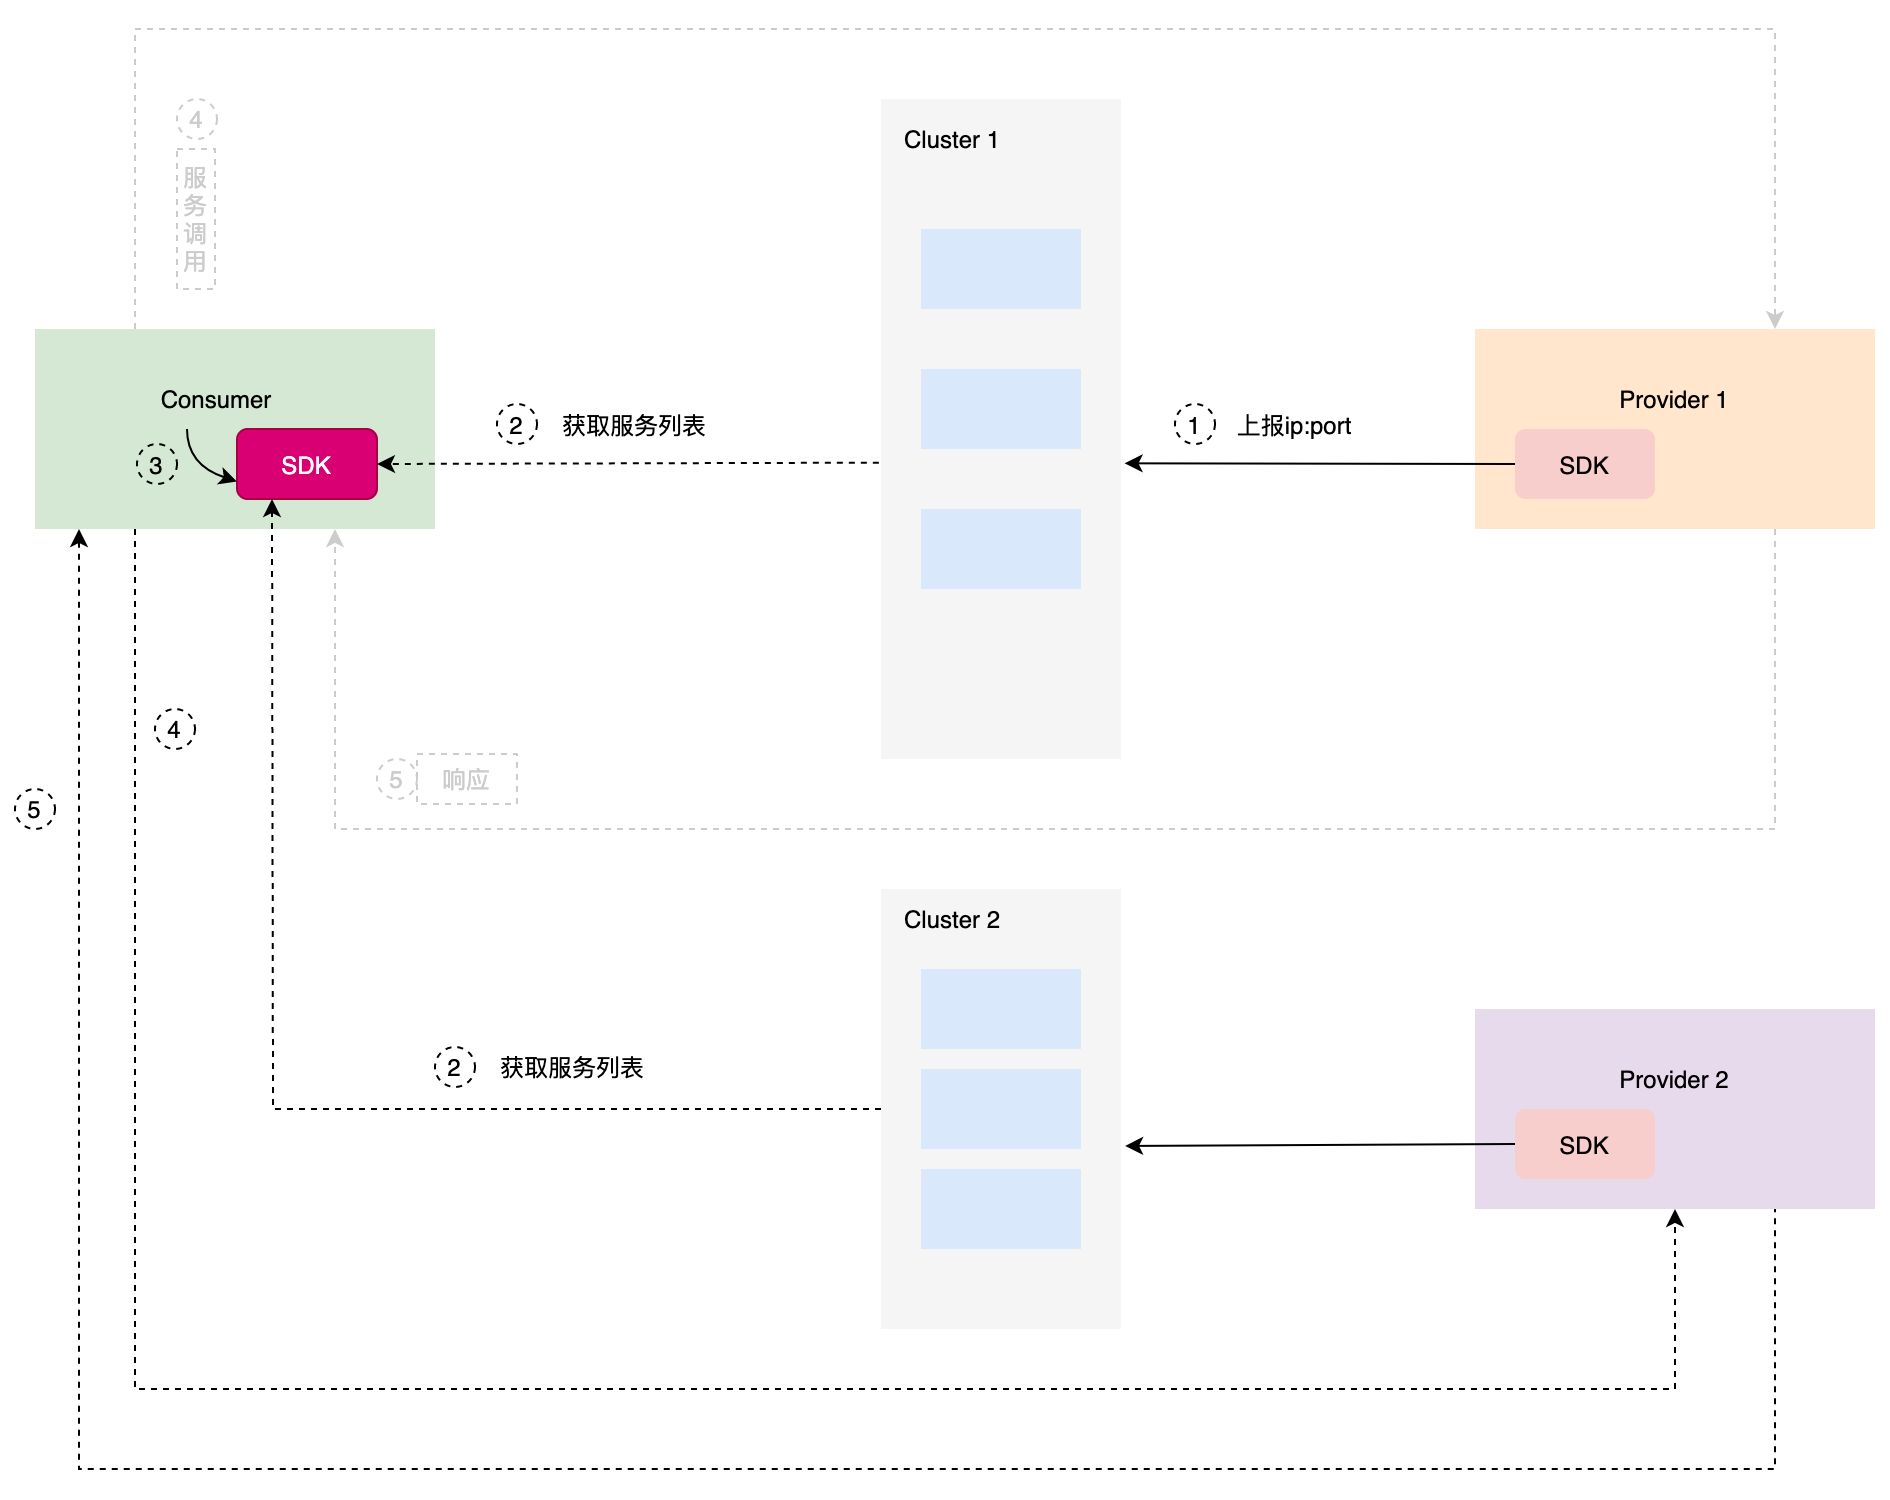

The diagram above was exported from draw.io. Its source (the exported page's mxGraphModel, read from the mxfile embedded in the PNG):
<mxGraphModel dx="2233" dy="728" grid="1" gridSize="10" guides="1" tooltips="1" connect="1" arrows="1" fold="1" page="1" pageScale="1" pageWidth="827" pageHeight="1169" math="0" shadow="0">
  <root>
    <mxCell id="0" />
    <mxCell id="1" parent="0" />
    <mxCell id="X7qGMK9cB8R1yC2NZc6N-1" value="" style="rounded=0;whiteSpace=wrap;html=1;fillColor=#ffe6cc;strokeColor=none;" parent="1" vertex="1">
      <mxGeometry x="660" y="430" width="200" height="100" as="geometry" />
    </mxCell>
    <mxCell id="X7qGMK9cB8R1yC2NZc6N-2" value="SDK" style="rounded=1;whiteSpace=wrap;html=1;fillColor=#f8cecc;strokeColor=none;" parent="1" vertex="1">
      <mxGeometry x="680" y="480" width="70" height="35" as="geometry" />
    </mxCell>
    <mxCell id="X7qGMK9cB8R1yC2NZc6N-3" value="" style="rounded=0;whiteSpace=wrap;html=1;fillColor=#f5f5f5;strokeColor=none;fontColor=#333333;" parent="1" vertex="1">
      <mxGeometry x="363" y="315" width="120" height="330" as="geometry" />
    </mxCell>
    <mxCell id="X7qGMK9cB8R1yC2NZc6N-4" value="" style="rounded=0;whiteSpace=wrap;html=1;fillColor=#dae8fc;strokeColor=none;" parent="1" vertex="1">
      <mxGeometry x="383" y="380" width="80" height="40" as="geometry" />
    </mxCell>
    <mxCell id="X7qGMK9cB8R1yC2NZc6N-5" value="" style="rounded=0;whiteSpace=wrap;html=1;fillColor=#dae8fc;strokeColor=none;" parent="1" vertex="1">
      <mxGeometry x="383" y="450" width="80" height="40" as="geometry" />
    </mxCell>
    <mxCell id="X7qGMK9cB8R1yC2NZc6N-6" value="" style="rounded=0;whiteSpace=wrap;html=1;fillColor=#dae8fc;strokeColor=none;" parent="1" vertex="1">
      <mxGeometry x="383" y="520" width="80" height="40" as="geometry" />
    </mxCell>
    <mxCell id="X7qGMK9cB8R1yC2NZc6N-7" value="Cluster 1" style="text;html=1;strokeColor=none;fillColor=none;align=center;verticalAlign=middle;whiteSpace=wrap;rounded=0;" parent="1" vertex="1">
      <mxGeometry x="369" y="320" width="60" height="30" as="geometry" />
    </mxCell>
    <mxCell id="X7qGMK9cB8R1yC2NZc6N-8" value="Provider 1" style="text;html=1;strokeColor=none;fillColor=none;align=center;verticalAlign=middle;whiteSpace=wrap;rounded=0;" parent="1" vertex="1">
      <mxGeometry x="730" y="450" width="60" height="30" as="geometry" />
    </mxCell>
    <mxCell id="X7qGMK9cB8R1yC2NZc6N-9" value="" style="rounded=0;whiteSpace=wrap;html=1;fillColor=#d5e8d4;strokeColor=none;" parent="1" vertex="1">
      <mxGeometry x="-60" y="430" width="200" height="100" as="geometry" />
    </mxCell>
    <mxCell id="X7qGMK9cB8R1yC2NZc6N-10" value="SDK" style="rounded=1;whiteSpace=wrap;html=1;fillColor=#d80073;strokeColor=#A50040;fontColor=#ffffff;" parent="1" vertex="1">
      <mxGeometry x="41" y="480" width="70" height="35" as="geometry" />
    </mxCell>
    <mxCell id="X7qGMK9cB8R1yC2NZc6N-11" value="Consumer" style="text;html=1;strokeColor=none;fillColor=none;align=center;verticalAlign=middle;whiteSpace=wrap;rounded=0;" parent="1" vertex="1">
      <mxGeometry x="1" y="450" width="60" height="30" as="geometry" />
    </mxCell>
    <mxCell id="1PCaNUX1M2OfLm39Njzx-1" value="" style="endArrow=classic;html=1;rounded=0;exitX=0;exitY=0.5;exitDx=0;exitDy=0;entryX=1.015;entryY=0.552;entryDx=0;entryDy=0;entryPerimeter=0;strokeColor=#000000;" parent="1" source="X7qGMK9cB8R1yC2NZc6N-2" target="X7qGMK9cB8R1yC2NZc6N-3" edge="1">
      <mxGeometry width="50" height="50" relative="1" as="geometry">
        <mxPoint x="270" y="710" as="sourcePoint" />
        <mxPoint x="320" y="660" as="targetPoint" />
      </mxGeometry>
    </mxCell>
    <mxCell id="1PCaNUX1M2OfLm39Njzx-2" value="" style="endArrow=classic;html=1;rounded=0;exitX=-0.009;exitY=0.551;exitDx=0;exitDy=0;entryX=1;entryY=0.5;entryDx=0;entryDy=0;exitPerimeter=0;strokeColor=#000000;dashed=1;" parent="1" source="X7qGMK9cB8R1yC2NZc6N-3" target="X7qGMK9cB8R1yC2NZc6N-10" edge="1">
      <mxGeometry width="50" height="50" relative="1" as="geometry">
        <mxPoint x="579" y="507.5" as="sourcePoint" />
        <mxPoint x="496.48" y="508.14999999999986" as="targetPoint" />
      </mxGeometry>
    </mxCell>
    <mxCell id="1PCaNUX1M2OfLm39Njzx-3" value="" style="curved=1;endArrow=classic;html=1;rounded=0;exitX=0.25;exitY=1;exitDx=0;exitDy=0;entryX=0;entryY=0.75;entryDx=0;entryDy=0;" parent="1" source="X7qGMK9cB8R1yC2NZc6N-11" target="X7qGMK9cB8R1yC2NZc6N-10" edge="1">
      <mxGeometry width="50" height="50" relative="1" as="geometry">
        <mxPoint x="-29" y="630" as="sourcePoint" />
        <mxPoint x="21" y="580" as="targetPoint" />
        <Array as="points">
          <mxPoint x="16" y="498" />
        </Array>
      </mxGeometry>
    </mxCell>
    <mxCell id="1PCaNUX1M2OfLm39Njzx-4" value="" style="endArrow=classic;html=1;rounded=0;exitX=0.25;exitY=0;exitDx=0;exitDy=0;entryX=0.75;entryY=0;entryDx=0;entryDy=0;strokeColor=#CCCCCC;dashed=1;" parent="1" source="X7qGMK9cB8R1yC2NZc6N-9" target="X7qGMK9cB8R1yC2NZc6N-1" edge="1">
      <mxGeometry width="50" height="50" relative="1" as="geometry">
        <mxPoint x="371.9200000000001" y="506.83000000000015" as="sourcePoint" />
        <mxPoint x="260" y="507.5" as="targetPoint" />
        <Array as="points">
          <mxPoint x="-10" y="280" />
          <mxPoint x="810" y="280" />
        </Array>
      </mxGeometry>
    </mxCell>
    <mxCell id="1PCaNUX1M2OfLm39Njzx-7" value="" style="rounded=0;whiteSpace=wrap;html=1;fillColor=#E8DAED;strokeColor=none;" parent="1" vertex="1">
      <mxGeometry x="660" y="770" width="200" height="100" as="geometry" />
    </mxCell>
    <mxCell id="1PCaNUX1M2OfLm39Njzx-8" value="SDK" style="rounded=1;whiteSpace=wrap;html=1;fillColor=#f8cecc;strokeColor=none;" parent="1" vertex="1">
      <mxGeometry x="680" y="820" width="70" height="35" as="geometry" />
    </mxCell>
    <mxCell id="1PCaNUX1M2OfLm39Njzx-9" value="Provider 2" style="text;html=1;strokeColor=none;fillColor=none;align=center;verticalAlign=middle;whiteSpace=wrap;rounded=0;" parent="1" vertex="1">
      <mxGeometry x="730" y="790" width="60" height="30" as="geometry" />
    </mxCell>
    <mxCell id="1PCaNUX1M2OfLm39Njzx-10" value="" style="rounded=0;whiteSpace=wrap;html=1;fillColor=#f5f5f5;strokeColor=none;fontColor=#333333;" parent="1" vertex="1">
      <mxGeometry x="363" y="710" width="120" height="220" as="geometry" />
    </mxCell>
    <mxCell id="1PCaNUX1M2OfLm39Njzx-11" value="" style="rounded=0;whiteSpace=wrap;html=1;fillColor=#dae8fc;strokeColor=none;" parent="1" vertex="1">
      <mxGeometry x="383" y="750" width="80" height="40" as="geometry" />
    </mxCell>
    <mxCell id="1PCaNUX1M2OfLm39Njzx-12" value="" style="rounded=0;whiteSpace=wrap;html=1;fillColor=#dae8fc;strokeColor=none;" parent="1" vertex="1">
      <mxGeometry x="383" y="800" width="80" height="40" as="geometry" />
    </mxCell>
    <mxCell id="1PCaNUX1M2OfLm39Njzx-13" value="" style="rounded=0;whiteSpace=wrap;html=1;fillColor=#dae8fc;strokeColor=none;" parent="1" vertex="1">
      <mxGeometry x="383" y="850" width="80" height="40" as="geometry" />
    </mxCell>
    <mxCell id="1PCaNUX1M2OfLm39Njzx-14" value="Cluster 2" style="text;html=1;strokeColor=none;fillColor=none;align=center;verticalAlign=middle;whiteSpace=wrap;rounded=0;" parent="1" vertex="1">
      <mxGeometry x="369" y="710" width="60" height="30" as="geometry" />
    </mxCell>
    <mxCell id="1PCaNUX1M2OfLm39Njzx-15" value="" style="endArrow=classic;html=1;rounded=0;exitX=0;exitY=0.5;exitDx=0;exitDy=0;entryX=1.017;entryY=0.584;entryDx=0;entryDy=0;entryPerimeter=0;strokeColor=#000000;" parent="1" source="1PCaNUX1M2OfLm39Njzx-8" target="1PCaNUX1M2OfLm39Njzx-10" edge="1">
      <mxGeometry width="50" height="50" relative="1" as="geometry">
        <mxPoint x="579" y="507.5" as="sourcePoint" />
        <mxPoint x="494.79999999999995" y="507.1600000000001" as="targetPoint" />
      </mxGeometry>
    </mxCell>
    <mxCell id="1PCaNUX1M2OfLm39Njzx-18" value="1" style="ellipse;whiteSpace=wrap;html=1;aspect=fixed;fillColor=none;dashed=1;strokeColor=#000000;fontColor=#000000;" parent="1" vertex="1">
      <mxGeometry x="510" y="467.5" width="20" height="20" as="geometry" />
    </mxCell>
    <mxCell id="1PCaNUX1M2OfLm39Njzx-19" value="3" style="ellipse;whiteSpace=wrap;html=1;aspect=fixed;fillColor=none;dashed=1;" parent="1" vertex="1">
      <mxGeometry x="-9" y="487.5" width="20" height="20" as="geometry" />
    </mxCell>
    <mxCell id="1PCaNUX1M2OfLm39Njzx-20" value="2" style="ellipse;whiteSpace=wrap;html=1;aspect=fixed;fillColor=none;dashed=1;fontColor=#000000;strokeColor=#000000;" parent="1" vertex="1">
      <mxGeometry x="171" y="467.5" width="20" height="20" as="geometry" />
    </mxCell>
    <mxCell id="1PCaNUX1M2OfLm39Njzx-21" value="5" style="ellipse;whiteSpace=wrap;html=1;aspect=fixed;fillColor=none;dashed=1;strokeColor=#CCCCCC;fontColor=#CCCCCC;" parent="1" vertex="1">
      <mxGeometry x="111" y="645" width="20" height="20" as="geometry" />
    </mxCell>
    <mxCell id="1PCaNUX1M2OfLm39Njzx-22" value="4" style="ellipse;whiteSpace=wrap;html=1;aspect=fixed;fillColor=none;dashed=1;strokeColor=#CCCCCC;fontColor=#CCCCCC;" parent="1" vertex="1">
      <mxGeometry x="11" y="315" width="20" height="20" as="geometry" />
    </mxCell>
    <mxCell id="1PCaNUX1M2OfLm39Njzx-23" value="上报ip:port" style="text;html=1;strokeColor=none;fillColor=none;align=center;verticalAlign=middle;whiteSpace=wrap;rounded=0;dashed=1;fontColor=#000000;" parent="1" vertex="1">
      <mxGeometry x="530" y="462.5" width="80" height="30" as="geometry" />
    </mxCell>
    <mxCell id="1PCaNUX1M2OfLm39Njzx-24" value="获取服务列表" style="text;html=1;strokeColor=none;fillColor=none;align=center;verticalAlign=middle;whiteSpace=wrap;rounded=0;dashed=1;fontColor=#000000;" parent="1" vertex="1">
      <mxGeometry x="200" y="462.5" width="80" height="30" as="geometry" />
    </mxCell>
    <mxCell id="1PCaNUX1M2OfLm39Njzx-25" value="服务调用" style="text;html=1;strokeColor=#CCCCCC;fillColor=none;align=center;verticalAlign=middle;whiteSpace=wrap;rounded=0;dashed=1;fontColor=#CCCCCC;" parent="1" vertex="1">
      <mxGeometry x="11" y="340" width="19" height="70" as="geometry" />
    </mxCell>
    <mxCell id="1PCaNUX1M2OfLm39Njzx-26" value="响应" style="text;html=1;strokeColor=#CCCCCC;fillColor=none;align=center;verticalAlign=middle;whiteSpace=wrap;rounded=0;dashed=1;fontColor=#CCCCCC;" parent="1" vertex="1">
      <mxGeometry x="131" y="642.5" width="50" height="25" as="geometry" />
    </mxCell>
    <mxCell id="1PCaNUX1M2OfLm39Njzx-33" value="" style="endArrow=none;html=1;rounded=0;fontSize=14;fontColor=#000000;strokeColor=#000000;entryX=0.75;entryY=1;entryDx=0;entryDy=0;dashed=1;startArrow=classic;startFill=1;endFill=0;" parent="1" target="1PCaNUX1M2OfLm39Njzx-7" edge="1">
      <mxGeometry width="50" height="50" relative="1" as="geometry">
        <mxPoint x="-38" y="530" as="sourcePoint" />
        <mxPoint x="86" y="525" as="targetPoint" />
        <Array as="points">
          <mxPoint x="-38" y="1000" />
          <mxPoint x="810" y="1000" />
        </Array>
      </mxGeometry>
    </mxCell>
    <mxCell id="1PCaNUX1M2OfLm39Njzx-36" value="4" style="ellipse;whiteSpace=wrap;html=1;aspect=fixed;fillColor=none;dashed=1;" parent="1" vertex="1">
      <mxGeometry y="620" width="20" height="20" as="geometry" />
    </mxCell>
    <mxCell id="1PCaNUX1M2OfLm39Njzx-37" value="" style="endArrow=classic;html=1;rounded=0;fontSize=14;fontColor=#000000;strokeColor=#000000;exitX=0.25;exitY=1;exitDx=0;exitDy=0;entryX=0.5;entryY=1;entryDx=0;entryDy=0;dashed=1;startArrow=none;startFill=0;" parent="1" source="X7qGMK9cB8R1yC2NZc6N-9" target="1PCaNUX1M2OfLm39Njzx-7" edge="1">
      <mxGeometry width="50" height="50" relative="1" as="geometry">
        <mxPoint y="540" as="sourcePoint" />
        <mxPoint x="820" y="880" as="targetPoint" />
        <Array as="points">
          <mxPoint x="-10" y="960" />
          <mxPoint x="760" y="960" />
        </Array>
      </mxGeometry>
    </mxCell>
    <mxCell id="1PCaNUX1M2OfLm39Njzx-38" value="5" style="ellipse;whiteSpace=wrap;html=1;aspect=fixed;fillColor=none;dashed=1;" parent="1" vertex="1">
      <mxGeometry x="-70" y="660" width="20" height="20" as="geometry" />
    </mxCell>
    <mxCell id="1PCaNUX1M2OfLm39Njzx-43" value="" style="endArrow=classic;html=1;rounded=0;exitX=0.75;exitY=1;exitDx=0;exitDy=0;entryX=0.75;entryY=1;entryDx=0;entryDy=0;dashed=1;strokeColor=#CCCCCC;endFill=1;" parent="1" source="X7qGMK9cB8R1yC2NZc6N-1" target="X7qGMK9cB8R1yC2NZc6N-9" edge="1">
      <mxGeometry width="50" height="50" relative="1" as="geometry">
        <mxPoint x="810" y="530" as="sourcePoint" />
        <mxPoint x="90" y="530" as="targetPoint" />
        <Array as="points">
          <mxPoint x="810" y="680" />
          <mxPoint x="90" y="680" />
        </Array>
      </mxGeometry>
    </mxCell>
    <mxCell id="_k_aqhZ8qPjCXraRc2PL-1" value="" style="endArrow=classic;html=1;rounded=0;exitX=0;exitY=0.5;exitDx=0;exitDy=0;entryX=0.25;entryY=1;entryDx=0;entryDy=0;strokeColor=#000000;dashed=1;" parent="1" source="1PCaNUX1M2OfLm39Njzx-10" target="X7qGMK9cB8R1yC2NZc6N-10" edge="1">
      <mxGeometry width="50" height="50" relative="1" as="geometry">
        <mxPoint x="371.9200000000001" y="506.8299999999999" as="sourcePoint" />
        <mxPoint x="121" y="507.5" as="targetPoint" />
        <Array as="points">
          <mxPoint x="59" y="820" />
        </Array>
      </mxGeometry>
    </mxCell>
    <mxCell id="_k_aqhZ8qPjCXraRc2PL-2" value="2" style="ellipse;whiteSpace=wrap;html=1;aspect=fixed;fillColor=none;dashed=1;fontColor=#000000;strokeColor=#000000;" parent="1" vertex="1">
      <mxGeometry x="140" y="789" width="20" height="20" as="geometry" />
    </mxCell>
    <mxCell id="_k_aqhZ8qPjCXraRc2PL-3" value="获取服务列表" style="text;html=1;strokeColor=none;fillColor=none;align=center;verticalAlign=middle;whiteSpace=wrap;rounded=0;dashed=1;fontColor=#000000;" parent="1" vertex="1">
      <mxGeometry x="169" y="784" width="80" height="30" as="geometry" />
    </mxCell>
  </root>
</mxGraphModel>